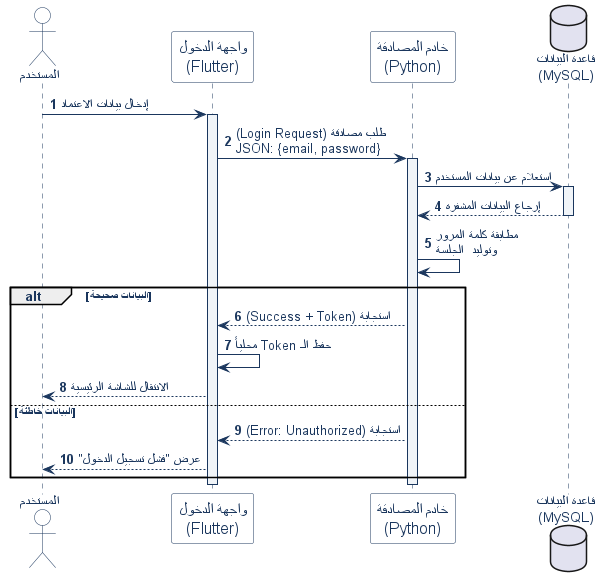

The diagram above was rendered by PlantUML. Its source (embedded in the PNG):
@startuml
skinparam BackgroundColor transparent
skinparam DefaultFontColor #1A365D
skinparam DefaultFontName Arial
skinparam sequence {
    ArrowColor #1A365D
    LifeLineBorderColor #1A365D
    LifeLineBackgroundColor #F0F4F8
    ParticipantBorderColor #1A365D
    ParticipantBackgroundColor #FFFFFF
    ParticipantFontColor #1A365D
    ParticipantFontSize 16
    ParticipantFontWeight bold
    ActorBorderColor #1A365D
    ActorBackgroundColor #FFFFFF
    ActorFontColor #1A365D
    DatabaseBackgroundColor #FFFFFF
    DatabaseBorderColor #1A365D
}

autonumber

actor "المستخدم" as user
participant "واجهة الدخول\n(Flutter)" as ui
participant "خادم المصادقة\n(Python)" as auth
database "قاعدة البيانات\n(MySQL)" as db

user -> ui : إدخال بيانات الاعتماد
activate ui

ui -> auth : طلب مصادقة (Login Request)\nJSON: {email, password}
activate auth

auth -> db : استعلام عن بيانات المستخدم
activate db
db --> auth : إرجاع البيانات المشفرة
deactivate db

auth -> auth : مطابقة كلمة المرور\nوتوليد  الجلسة

alt البيانات صحيحة
    auth --> ui : استجابة (Success + Token)
    ui -> ui : حفظ الـ Token محلياً
    ui --> user : الانتقال للشاشة الرئيسية
else البيانات خاطئة
    auth --> ui : استجابة (Error: Unauthorized)
    ui --> user : عرض "فشل تسجيل الدخول"
end

deactivate auth
deactivate ui

@enduml